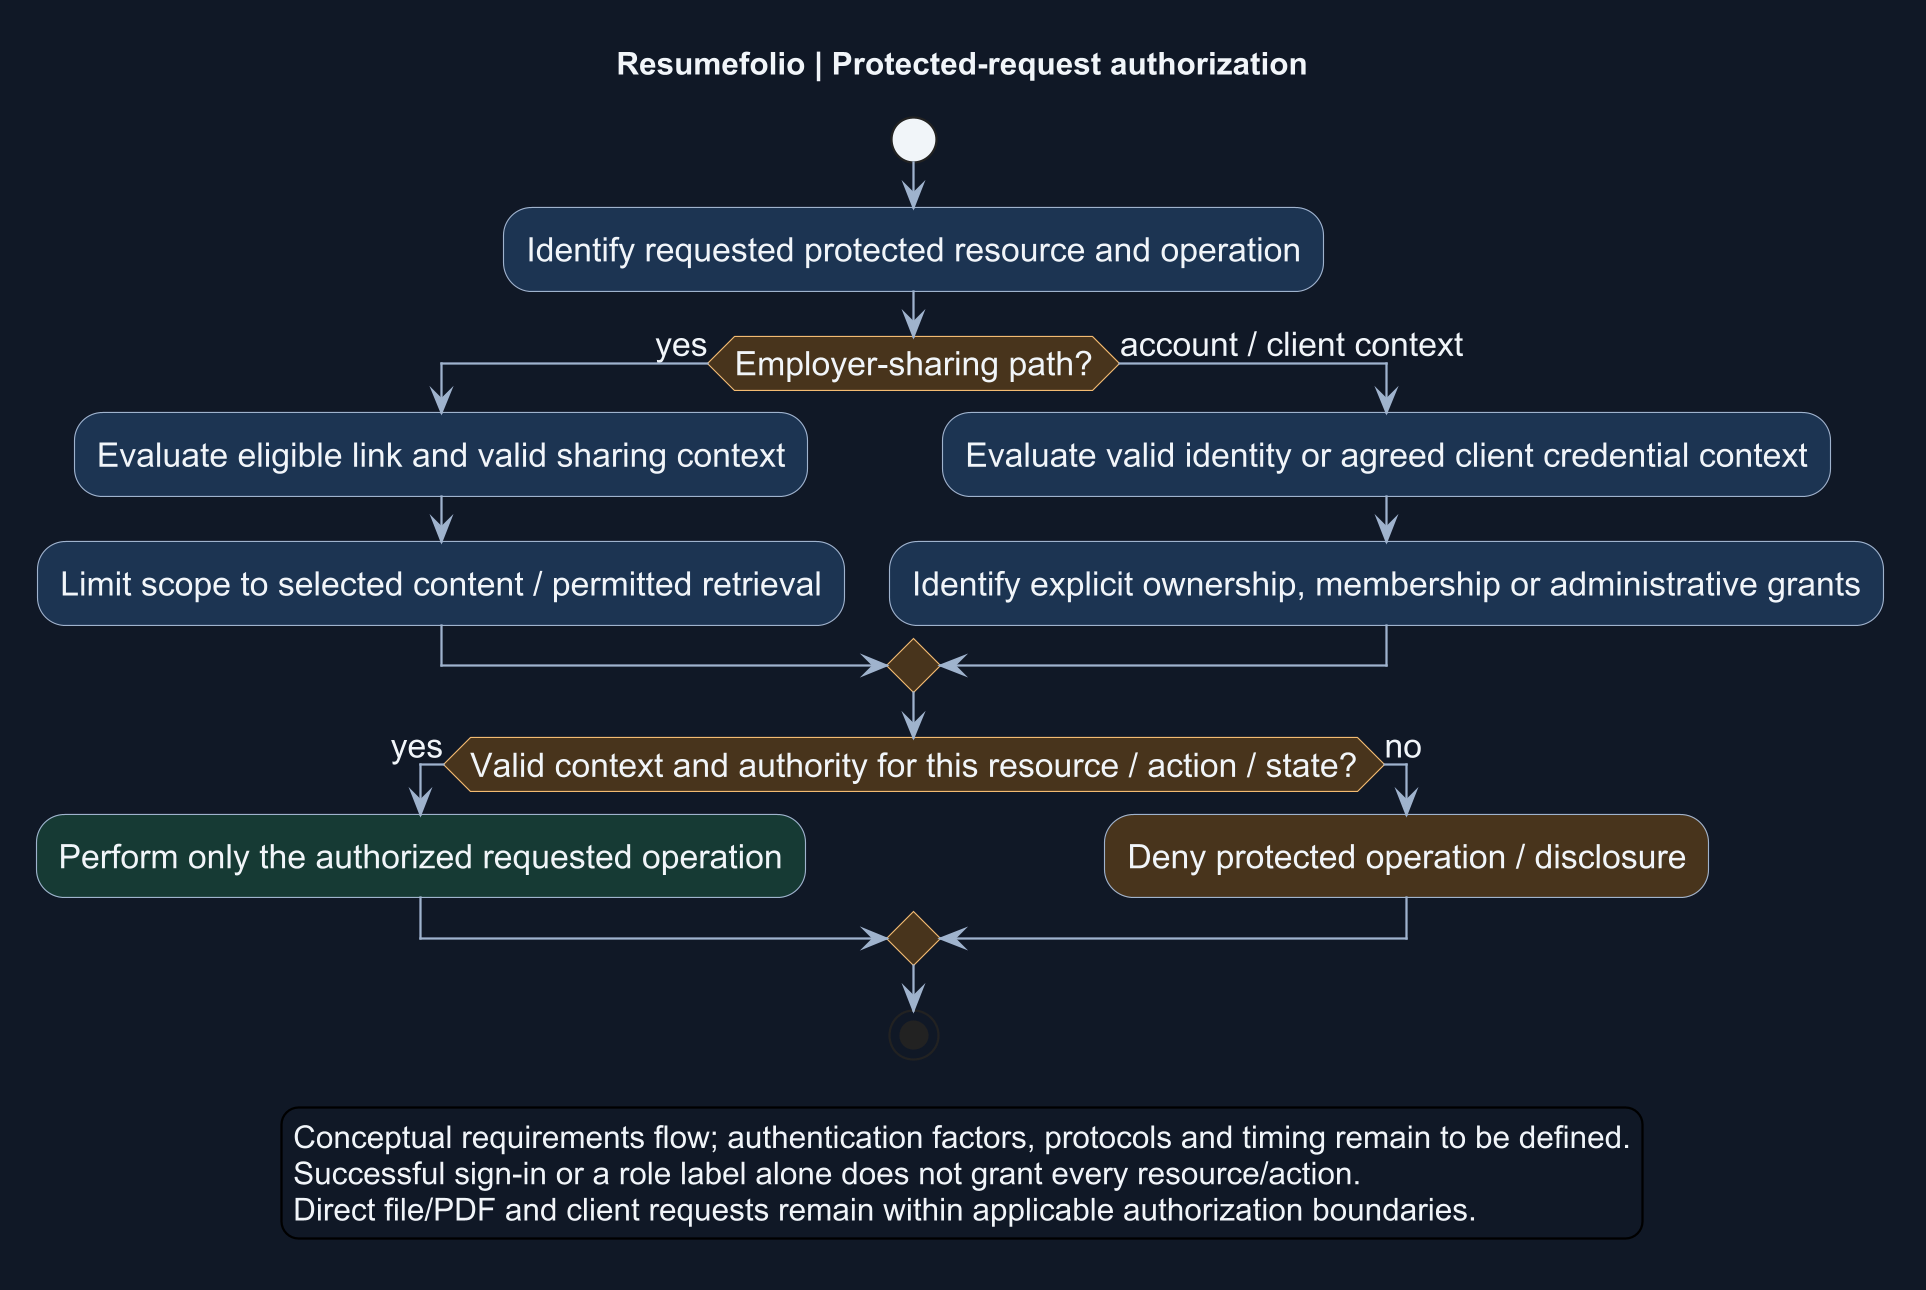

The diagram above was rendered by PlantUML. Its source (embedded in the PNG):
@startuml
' OWNER-MVP-2026-11-04 review: MVP core / cross-cutting. Core presentation/application/files or shared authority/recovery invariant remains applicable.
title Resumefolio | Protected-request authorization
skinparam backgroundColor #101827
skinparam defaultFontColor #F1F5F9
skinparam hyperlinkColor #A9D0FF
skinparam dpi 216
skinparam defaultFontName Arial
skinparam defaultFontSize 15
skinparam shadowing false
skinparam ArrowColor #9FB2CD
skinparam activity {
 BackgroundColor #1C3453
 BorderColor #9FB2CD
 FontColor #F1F5F9
 DiamondBackgroundColor #49351C
 DiamondBorderColor #F2BA72
 StartColor #F1F5F9
 EndColor #F1F5F9
}
start
:Identify requested protected resource and operation;
if (Employer-sharing path?) then (yes)
 :Evaluate eligible link and valid sharing context;
 :Limit scope to selected content / permitted retrieval;
else (account / client context)
 :Evaluate valid identity or agreed client credential context;
 :Identify explicit ownership, membership or administrative grants;
endif
if (Valid context and authority for this resource / action / state?) then (yes)
 :Perform only the authorized requested operation; <<#173B34>>
else (no)
 :Deny protected operation / disclosure; <<#49351C>>
endif
stop
legend bottom
Conceptual requirements flow; authentication factors, protocols and timing remain to be defined.
Successful sign-in or a role label alone does not grant every resource/action.
Direct file/PDF and client requests remain within applicable authorization boundaries.
endlegend
@enduml